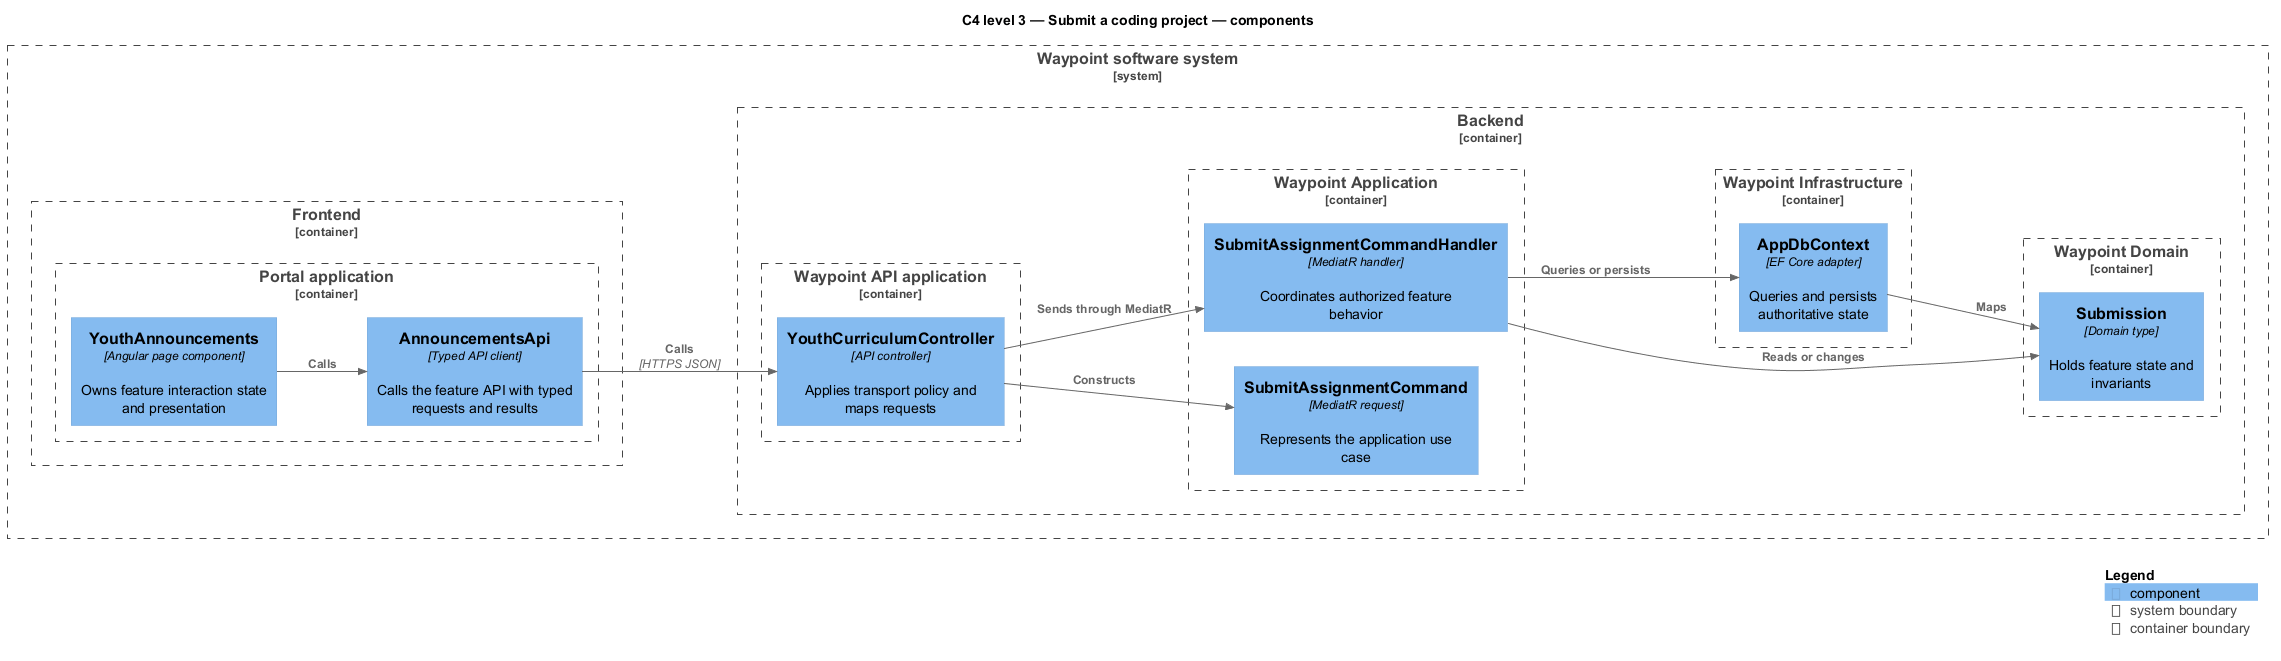

The diagram above was rendered by PlantUML. Its source (embedded in the PNG):
@startuml
!include <C4/C4_Component>
LAYOUT_LEFT_RIGHT()
title C4 level 3 — Submit a coding project — components
System_Boundary(waypoint, "Waypoint software system") {
  Container_Boundary(frontend, "Frontend") {
    Container_Boundary(frontend_app, "Portal application") {
      Component(page, "YouthAnnouncements", "Angular page component", "Owns feature interaction state and presentation")
      Component(client, "AnnouncementsApi", "Typed API client", "Calls the feature API with typed requests and results")
    }
  }
  Container_Boundary(backend, "Backend") {
    Container_Boundary(api_app, "Waypoint API application") {
      Component(controller, "YouthCurriculumController", "API controller", "Applies transport policy and maps requests")
    }
    Container_Boundary(application, "Waypoint Application") {
      Component(request, "SubmitAssignmentCommand", "MediatR request", "Represents the application use case")
      Component(handler, "SubmitAssignmentCommandHandler", "MediatR handler", "Coordinates authorized feature behavior")
    }
    Container_Boundary(domain, "Waypoint Domain") {
      Component(entity, "Submission", "Domain type", "Holds feature state and invariants")
    }
    Container_Boundary(infrastructure, "Waypoint Infrastructure") {
      Component(persistence, "AppDbContext", "EF Core adapter", "Queries and persists authoritative state")
    }
  }
}
Rel(page, client, "Calls")
Rel(client, controller, "Calls", "HTTPS JSON")
Rel(controller, request, "Constructs")
Rel(controller, handler, "Sends through MediatR")
Rel(handler, entity, "Reads or changes")
Rel(handler, persistence, "Queries or persists")
Rel(persistence, entity, "Maps")
SHOW_LEGEND()
@enduml